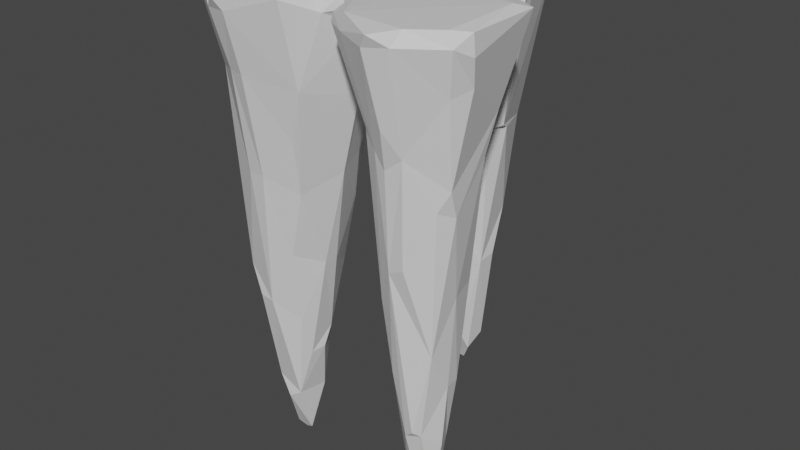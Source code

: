 # Source: stalactite1.blend  (saved by Blender 3.4.6; exported with 4.5.12 LTS)
import bpy
from mathutils import Matrix  # noqa: F401  (used for matrix-valued properties, if any)

bpy.ops.wm.read_factory_settings(use_empty=True)
scene = bpy.context.scene
scene.name = 'Scene'

# ---- collections
col_collection = bpy.data.collections.new('Collection'); scene.collection.children.link(col_collection)

# ---- materials (node trees are filled in below, after node groups)
mat_material = bpy.data.materials.new('Material')
mat_material.alpha_threshold = 0.0
mat_material.use_transparent_shadow = False
mat_material.line_color = (0.0, 0.0, 0.0, 1.0)

# ---- material node trees
mat_material.use_nodes = True; mat_material.node_tree.nodes.clear()
_N = mat_material.node_tree.nodes; _L = mat_material.node_tree.links
n0 = _N.new('ShaderNodeOutputMaterial'); n0.name = 'Material Output'; n0.location = (300, 300)
n1 = _N.new('ShaderNodeBsdfPrincipled'); n1.name = 'Principled BSDF'; n1.location = (10, 300)
n1.distribution = 'GGX'
n1.subsurface_method = 'BURLEY'
n1.inputs[2].default_value = 0.4
n1.inputs[3].default_value = 1.45
n1.inputs[27].default_value = (0.0, 0.0, 0.0, 1.0)
n1.inputs[28].default_value = 1.0
_L.new(n1.outputs[0], n0.inputs[0])
n0.is_active_output = True

# ---- world
world_world = bpy.data.worlds.new('World'); scene.world = world_world
world_world.use_nodes = True; world_world.node_tree.nodes.clear()
_N = world_world.node_tree.nodes; _L = world_world.node_tree.links
n0 = _N.new('ShaderNodeOutputWorld'); n0.name = 'World Output'; n0.location = (300, 300)
n1 = _N.new('ShaderNodeBackground'); n1.name = 'Background'; n1.location = (10, 300)
n1.inputs[0].default_value = (0.05088, 0.05088, 0.05088, 1.0)
_L.new(n1.outputs[0], n0.inputs[0])
n0.is_active_output = True
world_world.color = (0.05088, 0.05088, 0.05088)
world_world.use_sun_shadow = False
world_world.sun_shadow_jitter_overblur = 0.0

# ---- meshes
me_cube = bpy.data.meshes.new('Cube')
me_cube.from_pydata([(-0.4587, -0.2629, -1.918), (-0.434, -0.1884, -2.217), (-0.3868, -0.182, -2.234), (-0.4577, -0.1149, -1.99), (-0.3992, -0.2711, -2.014), (-0.3829, -0.09704, -2.005), (-0.5183, -0.1709, -1.812), (-0.3431, -0.1932, -2.212), (-0.3194, -0.1202, -1.984), (-0.3353, -0.2648, -1.972), (-0.3848, -0.3614, -1.453), (-0.4525, -0.3586, -1.444), (-0.5013, -0.2418, -1.821), (-0.5216, -0.1184, -1.69), (-0.604, -0.1793, -1.371), (-0.4531, -0.02994, -1.56), (-0.3963, -0.01566, -1.558), (-0.5416, -0.3025, -1.411), (-0.5277, -0.02371, -1.332), (-0.277, -0.2934, -1.537), (-0.2788, -0.2343, -1.74), (-0.2631, -0.1678, -1.731), (-0.258, -0.1264, -1.635), (-0.3235, -0.03144, -1.55), (-0.2564, -0.02822, -1.33), (-0.1851, -0.2228, -1.244), (-0.1832, -0.1582, -1.255), (-0.6902, -0.233, -0.07555), (-0.6955, -0.1118, -0.02118), (-0.6684, -0.2385, -0.01773), (-0.3497, -0.6161, -0.02696), (-0.51, -0.3486, -1.309), (-0.3933, -0.4328, -0.8063), (-0.6224, -0.2376, -0.9234), (-0.6392, -0.1451, -0.8158), (-0.566, -0.02054, -0.9165), (-0.4133, 0.07296, -0.8205), (-0.3552, 0.06721, -0.984), (-0.6368, -0.2404, -0.325), (-0.6449, -0.1483, -0.3843), (-0.5217, 0.06419, -0.3858), (-0.257, -0.3482, -1.189), (-0.1737, -0.3667, -0.8743), (-0.3194, -0.4326, -0.8081), (-0.1611, -0.411, -0.6254), (-0.1749, 0.03094, -0.735), (-0.09653, -0.1878, -0.8038), (-0.1877, -0.02286, -0.9998), (-0.1212, -0.06752, -0.7567), (-0.09629, 0.07787, -0.3929), (-0.6056, -0.4563, -0.02381), (-0.5798, -0.3463, -0.3132), (-0.5208, -0.4131, -0.3803), (-0.3772, -0.5115, -0.3443), (-0.3954, -0.5831, -0.08399), (-0.5533, -0.3961, -3.754e-05), (-0.4863, -0.5258, -0.02982), (-0.4181, -0.538, -0.004952), (-0.6869, -0.1743, -0.2129), (-0.5929, -0.02622, -0.3827), (-0.6123, 0.0915, -0.08045), (-0.6434, -0.07329, -0.004246), (-0.6689, -0.05085, -0.09188), (-0.6064, 0.07386, -0.01453), (-0.3641, 0.1777, 0.0005536), (-0.3046, -0.5258, -0.3468), (-0.3063, -0.5946, -0.08341), (-0.08764, -0.4403, -0.3962), (-0.01125, -0.3797, -0.08409), (-0.08346, -0.5319, -0.01586), (-0.05223, -0.4009, -0.003659), (-0.009606, -0.1862, -0.4567), (-0.0007212, -0.1206, -0.3309), (-0.0524, 0.01805, -0.008861), (-0.373, 0.1574, -0.3899), (-0.3474, 0.1454, -0.5403), (-0.3061, 0.07507, -0.8111), (-0.04023, 0.282, -0.7586), (-0.09536, 0.3426, -0.5469), (-0.06255, 0.4272, -0.998), (-0.09736, 0.4743, -0.8009), (-0.1222, 0.5217, -0.4094), (-0.4369, 0.235, -0.02742), (-0.3744, 0.2323, -0.1282), (-0.4942, 0.1739, -0.01475), (-0.2839, 0.1906, -0.2233), (-0.1446, 0.1291, -0.2757), (-0.09874, 0.2183, -0.3343), (-0.1329, 0.1794, -0.2339), (-0.07583, 0.119, -0.1611), (-0.03787, 0.1451, -0.1654), (-0.2734, 0.2163, -0.07978), (-0.3117, 0.2305, -0.02216), (-0.1277, 0.1321, -0.01601), (-0.1315, 0.1746, -0.1601), (-0.133, 0.1791, -0.0729), (-0.05881, 0.118, -0.0729), (-0.09119, 0.1494, -0.07977), (-0.1328, 0.1791, -0.01915), (-0.06094, 0.1158, -0.01915), (-0.05449, 0.1871, -0.0007729), (-0.1381, 0.2133, -0.07378), (-0.1417, 0.4073, -0.01385), (-0.167, 0.4286, -0.1659), (-0.1301, 0.5876, -0.07323), (-0.01546, 0.6903, -0.07139), (-0.1761, 0.5093, -0.1504), (-0.1921, 0.4698, -0.02166), (-0.1103, 0.5687, -0.006052), (-0.04447, 0.6426, -0.01875), (0.3211, -0.1915, -2.139), (0.3004, -0.2583, -2.055), (0.4256, -0.2667, -2.063), (0.3623, -0.3479, -1.825), (0.4279, -0.3264, -1.812), (0.3999, -0.1908, -2.246), (0.3605, -0.2639, -2.124), (0.3651, -0.1796, -2.173), (0.3652, -0.1086, -1.562), (0.4653, -0.2338, -1.897), (0.436, -0.1637, -1.896), (0.3057, -0.3629, -1.52), (0.2702, -0.1559, -1.599), (0.2366, -0.1972, -1.58), (0.3128, -0.1083, -1.472), (0.2048, -0.08351, -0.5926), (0.2044, -0.2323, -1.098), (0.211, -0.1433, -0.9823), (0.3463, -0.4321, -1.017), (0.4051, -0.3587, -1.786), (0.4882, -0.3401, -1.394), (0.5337, -0.3818, -0.7257), (0.4896, -0.2317, -1.585), (0.4841, -0.1649, -1.582), (0.4377, -0.1113, -1.493), (0.4913, -0.1074, -1.134), (0.5216, -0.2327, -1.15), (0.3712, -0.6015, -0.07861), (0.403, -0.615, -0.02524), (0.2406, -0.35, -1.209), (0.1665, -0.317, -0.4893), (0.2058, -0.3922, -0.4692), (0.2726, -0.05062, -0.6789), (0.1517, -0.1599, -0.581), (0.4173, -0.4342, -0.9831), (0.5712, -0.3116, -0.7582), (0.3669, -0.4765, -0.5694), (0.4427, -0.4693, -0.5113), (0.5793, -0.3556, -0.6372), (0.3415, -0.02968, -0.6765), (0.3629, -0.02188, -0.5239), (0.5705, -0.1434, -0.5627), (0.5848, -0.09074, -0.3952), (0.5295, -0.08236, -0.5123), (0.08132, -0.1625, -0.2278), (0.1243, -0.4638, -0.03246), (0.04937, -0.3041, -0.07289), (0.1108, -0.4601, -0.07359), (0.03547, -0.3283, -0.01889), (0.09665, -0.3285, -0.01377), (0.2113, -0.5259, -0.07069), (0.2193, -0.5115, -0.006431), (0.1516, -0.1162, -0.5226), (0.04037, -0.2208, -0.1516), (0.03064, -0.1149, -0.2395), (0.1102, -0.07048, -0.2363), (0.2979, -0.01498, -0.5157), (0.2269, 0.03829, -0.1723), (0.2732, 0.03909, -0.254), (0.05722, -0.2513, -0.08876), (0.05509, -0.1651, -0.1666), (0.03117, -0.193, -0.01058), (0.02145, -0.05254, -0.02612), (-0.01502, -0.008531, -0.09399), (0.09823, -0.03898, -0.02945), (0.1954, 0.0298, -0.002186), (0.391, -0.527, -0.393), (0.3162, -0.4714, -0.5033), (0.4679, -0.5665, -0.07129), (0.6058, -0.4123, -0.2617), (0.4913, -0.5259, -0.01021), (0.6151, -0.0745, -8.814e-05), (0.6382, -0.4445, -0.07208), (0.6148, -0.4409, -0.009279), (0.3561, 0.05875, -0.2216), (0.5055, 0.05619, -0.06142), (0.6121, 0.01187, -0.09534), (0.4947, 0.06008, -0.01355), (0.6609, -0.01258, -0.02011), (0.6491, -0.3344, -0.2337), (0.6753, -0.3719, -0.1096), (0.6731, -0.3792, -0.01982), (0.06749, 0.3892, -1.909), (0.1117, 0.3955, -1.917), (0.03878, 0.3213, -1.71), (0.1384, 0.3181, -1.738), (0.1541, 0.3664, -1.837), (0.1122, 0.2366, -1.001), (0.02636, 0.28, -1.26), (0.2293, 0.3388, -1.335), (0.1974, 0.2884, -1.237), (0.2393, 0.4139, -1.317), (0.0492, 0.4779, -1.721), (0.1207, 0.4281, -1.843), (-0.0119, 0.4727, -1.388), (0.1743, 0.4382, -1.774), (0.1527, 0.4857, -1.72), (0.02679, 0.5094, -1.412), (0.1149, 0.558, -1.237), (-0.011, 0.3201, -1.267), (0.06408, 0.5634, -1.224), (0.1957, 0.5191, -1.128), (0.1594, 0.2295, -0.9638), (0.1094, 0.2131, -0.6915), (0.3187, 0.3622, -0.6725), (-0.01859, 0.24, -0.6462), (0.2066, 0.2157, -0.6396), (0.2827, 0.1856, -0.2459), (0.2865, 0.2808, -0.6676), (0.3315, 0.3195, -0.6495), (0.1115, 0.6245, -0.6709), (0.242, 0.4754, -1.103), (0.2435, 0.552, -0.6867), (0.02706, 0.6093, -0.6758), (0.07222, 0.6485, -0.6302), (0.1844, 0.1382, -0.2995), (0.2735, 0.1036, -0.2166), (0.05665, 0.1226, -0.01967), (0.2104, 0.1001, -0.1456), (0.2683, 0.104, -0.1607), (0.2782, 0.1155, -0.02228), (0.2869, 0.1578, -0.0118), (0.205, 0.09198, -0.02145), (0.3274, 0.5748, -0.006115), (0.02302, 0.6959, -0.1765), (0.07799, 0.7285, -0.1307), (0.3405, 0.5951, -0.07335), (0.2533, 0.6357, -0.2373), (0.06956, 0.743, -0.025), (0.0684, 0.7186, -0.0119), (0.2868, 0.6532, -0.03551), (0.3978, 0.3046, -0.1698), (0.4193, 0.2983, -0.1188), (0.4114, 0.2988, -0.02025), (0.4078, 0.3893, -0.01732)], [], [(3, 2, 1), (0, 6, 3), (4, 0, 1), (21, 9, 8), (8, 2, 5), (7, 4, 2), (10, 11, 0), (12, 11, 17), (12, 14, 13), (5, 3, 15), (13, 3, 6), (14, 18, 13), (16, 15, 18), (41, 10, 19), (21, 20, 9), (23, 21, 8), (23, 22, 21), (47, 26, 24), (19, 10, 9), (23, 5, 16), (25, 19, 20), (12, 6, 0), (27, 28, 58), (11, 10, 31), (10, 32, 31), (35, 36, 18), (33, 34, 14), (38, 34, 33), (42, 43, 41), (25, 42, 41), (67, 44, 42), (47, 23, 37), (48, 46, 47), (26, 46, 25), (47, 46, 26), (10, 43, 32), (32, 43, 53), (46, 67, 42), (32, 52, 31), (45, 48, 47), (52, 53, 50), (50, 27, 51), (61, 50, 55), (53, 54, 56), (57, 55, 56), (55, 50, 56), (58, 62, 60), (64, 61, 55), (67, 66, 65), (69, 57, 30), (55, 57, 69), (73, 55, 70), (53, 66, 54), (58, 60, 59), (51, 27, 38), (30, 57, 54), (52, 51, 33), (32, 53, 52), (59, 40, 35), (59, 35, 34), (49, 72, 48), (72, 46, 48), (74, 75, 35), (75, 36, 35), (49, 76, 75), (215, 78, 77), (76, 36, 75), (82, 74, 40), (64, 84, 63), (64, 82, 84), (84, 82, 60), (86, 49, 75), (89, 49, 86), (87, 90, 88), (97, 93, 96), (108, 102, 100), (95, 85, 91), (98, 64, 93), (83, 91, 85), (95, 101, 94), (100, 102, 98), (98, 93, 95), (99, 97, 96), (97, 98, 95), (95, 102, 101), (98, 91, 92), (103, 81, 80), (103, 106, 81), (106, 104, 81), (104, 105, 81), (104, 106, 107), (104, 109, 105), (83, 85, 74), (82, 92, 83), (87, 103, 78), (87, 107, 103), (102, 107, 101), (82, 40, 60), (88, 89, 86), (88, 90, 94), (88, 101, 87), (81, 105, 223), (116, 114, 113), (118, 120, 117), (115, 119, 112), (110, 117, 116), (110, 116, 111), (123, 110, 111), (125, 123, 127), (129, 128, 113), (130, 129, 114), (133, 136, 132), (135, 133, 134), (111, 113, 121), (122, 118, 110), (139, 123, 121), (139, 126, 123), (136, 130, 132), (130, 114, 132), (124, 118, 122), (141, 140, 139), (139, 177, 141), (166, 149, 142), (131, 147, 144), (147, 146, 128), (148, 131, 145), (134, 118, 149), (151, 136, 135), (150, 135, 134), (153, 151, 135), (128, 146, 177), (140, 126, 139), (136, 145, 130), (152, 148, 145), (139, 128, 177), (177, 157, 141), (157, 160, 155), (156, 158, 68), (157, 159, 156), (154, 162, 140), (162, 167, 166), (163, 170, 154), (174, 162, 165), (179, 147, 148), (180, 161, 138), (181, 161, 180), (182, 180, 178), (185, 150, 184), (186, 152, 153), (185, 186, 150), (150, 186, 153), (187, 175, 181), (188, 187, 181), (188, 185, 187), (160, 138, 161), (150, 166, 168), (190, 189, 152), (169, 68, 163), (159, 171, 158), (161, 171, 159), (157, 154, 140), (170, 163, 164), (172, 165, 164), (178, 137, 176), (186, 188, 152), (177, 137, 160), (182, 191, 183), (188, 181, 191), (189, 182, 179), (137, 178, 138), (180, 138, 178), (162, 125, 143), (192, 195, 194), (198, 209, 194), (194, 197, 198), (206, 205, 203), (210, 208, 207), (211, 205, 206), (211, 221, 201), (194, 202, 192), (194, 204, 202), (209, 204, 194), (201, 199, 205), (204, 207, 202), (208, 202, 207), (203, 192, 202), (199, 212, 200), (199, 216, 212), (212, 213, 197), (222, 221, 211), (224, 220, 223), (198, 213, 215), (214, 218, 199), (220, 210, 223), (228, 227, 90), (231, 230, 229), (230, 231, 232), (231, 227, 232), (233, 100, 231), (105, 234, 224), (235, 237, 224), (237, 236, 222), (238, 237, 235), (239, 108, 100), (244, 242, 241), (242, 217, 241), (230, 184, 229), (244, 231, 243), (236, 219, 222), (231, 226, 217), (226, 228, 225), (225, 228, 90), (244, 241, 219), (229, 184, 226), (240, 236, 237), (105, 235, 234), (213, 90, 215), (217, 225, 216), (237, 222, 220), (172, 173, 73), (172, 70, 171), (173, 164, 72), (198, 77, 209), (210, 204, 80), (90, 87, 215), (89, 227, 96), (227, 100, 99), (96, 227, 99), (76, 45, 37), (60, 40, 59), (62, 63, 60), (99, 64, 73), (99, 173, 96), (40, 74, 35), (175, 228, 167), (167, 226, 168), (17, 33, 14), (36, 16, 18), (23, 16, 37), (125, 142, 124), (131, 144, 130), (121, 128, 139), (118, 124, 142), (3, 5, 2), (1, 0, 3), (8, 9, 7), (4, 7, 9), (1, 2, 4), (2, 8, 7), (12, 0, 11), (0, 9, 10), (17, 11, 31), (13, 15, 3), (6, 12, 13), (16, 5, 15), (22, 20, 21), (22, 23, 24), (22, 26, 25), (24, 26, 22), (23, 8, 5), (9, 20, 19), (25, 41, 19), (18, 15, 13), (22, 25, 20), (17, 14, 12), (0, 4, 9), (27, 29, 28), (34, 35, 14), (35, 18, 14), (38, 39, 34), (42, 44, 43), (47, 24, 23), (37, 45, 47), (45, 49, 48), (10, 41, 43), (31, 33, 17), (46, 42, 25), (31, 52, 33), (52, 50, 51), (61, 29, 50), (50, 53, 56), (50, 29, 27), (56, 54, 57), (38, 58, 39), (39, 58, 59), (64, 63, 61), (61, 63, 62), (44, 67, 65), (70, 55, 69), (68, 69, 67), (66, 69, 30), (68, 70, 69), (49, 173, 72), (73, 64, 55), (43, 65, 53), (53, 65, 66), (67, 69, 66), (61, 28, 29), (61, 62, 28), (28, 62, 58), (58, 38, 27), (54, 66, 30), (33, 51, 38), (39, 59, 34), (43, 44, 65), (72, 71, 46), (46, 71, 67), (209, 77, 79), (79, 80, 204), (81, 223, 80), (36, 76, 37), (77, 78, 79), (78, 80, 79), (83, 74, 82), (60, 63, 84), (75, 85, 86), (86, 85, 88), (89, 94, 90), (97, 95, 93), (95, 94, 85), (98, 92, 64), (83, 92, 91), (99, 100, 97), (99, 96, 93), (97, 100, 98), (95, 98, 102), (98, 95, 91), (106, 103, 107), (102, 108, 107), (108, 109, 104), (107, 108, 104), (74, 85, 75), (92, 82, 64), (78, 103, 80), (87, 101, 107), (88, 94, 89), (88, 94, 101), (85, 94, 88), (215, 87, 78), (116, 112, 114), (115, 120, 119), (117, 120, 115), (116, 113, 111), (118, 117, 110), (119, 114, 112), (115, 116, 117), (115, 112, 116), (123, 122, 110), (125, 124, 123), (126, 127, 123), (129, 113, 114), (129, 130, 128), (120, 132, 119), (120, 133, 132), (118, 133, 120), (133, 135, 136), (121, 113, 128), (111, 121, 123), (119, 132, 114), (124, 122, 123), (134, 133, 118), (166, 142, 125), (127, 143, 125), (130, 145, 131), (131, 148, 147), (150, 134, 149), (151, 145, 136), (145, 151, 152), (153, 135, 150), (149, 118, 142), (126, 143, 127), (128, 144, 147), (140, 143, 126), (140, 141, 157), (157, 156, 154), (157, 177, 160), (156, 159, 158), (155, 159, 157), (160, 161, 155), (161, 159, 155), (72, 164, 163), (167, 168, 166), (162, 154, 165), (164, 165, 154), (72, 163, 71), (163, 154, 169), (174, 165, 172), (175, 167, 174), (174, 167, 162), (174, 172, 171), (175, 174, 171), (146, 147, 176), (189, 179, 148), (147, 178, 176), (179, 178, 147), (181, 175, 161), (182, 183, 180), (183, 181, 180), (151, 153, 152), (188, 186, 185), (177, 146, 176), (160, 137, 138), (168, 184, 150), (152, 189, 148), (169, 156, 68), (154, 156, 169), (161, 175, 171), (164, 154, 170), (182, 178, 179), (188, 190, 152), (177, 176, 137), (190, 188, 191), (182, 190, 191), (189, 190, 182), (191, 181, 183), (143, 140, 162), (162, 166, 125), (166, 150, 149), (192, 196, 195), (194, 195, 197), (199, 200, 195), (195, 200, 197), (206, 203, 202), (211, 201, 205), (211, 206, 208), (203, 205, 196), (196, 199, 195), (208, 206, 202), (205, 199, 196), (192, 193, 196), (203, 193, 192), (203, 196, 193), (198, 197, 213), (197, 200, 212), (218, 219, 216), (213, 212, 216), (216, 219, 217), (220, 208, 210), (208, 222, 211), (222, 219, 214), (218, 214, 219), (221, 214, 199), (199, 218, 216), (222, 214, 221), (220, 222, 208), (213, 225, 90), (225, 217, 226), (228, 232, 227), (231, 100, 227), (234, 235, 224), (240, 239, 233), (238, 240, 237), (239, 240, 238), (233, 239, 100), (242, 244, 243), (236, 233, 244), (217, 219, 241), (230, 185, 184), (231, 217, 242), (244, 233, 231), (230, 187, 185), (231, 242, 243), (233, 236, 240), (231, 229, 226), (226, 229, 228), (236, 244, 219), (105, 238, 235), (105, 239, 238), (213, 216, 225), (223, 105, 224), (224, 237, 220), (68, 158, 70), (71, 163, 67), (172, 73, 70), (173, 172, 164), (67, 163, 68), (158, 171, 70), (204, 210, 207), (223, 210, 80), (198, 215, 77), (89, 90, 227), (109, 239, 105), (239, 109, 108), (45, 76, 49), (49, 89, 173), (89, 96, 173), (99, 93, 64), (99, 73, 173), (175, 232, 228), (228, 229, 167), (175, 230, 232), (167, 229, 226), (168, 226, 184), (187, 230, 175), (36, 37, 16), (209, 79, 204), (128, 130, 144), (201, 221, 199)])
_uv = me_cube.uv_layers.new(name='UVMap')
_uv.uv.foreach_set('vector', [0.681, 0.05867, 0.6612, 0.002957, 0.6704, 0.006132, 0.1223, 0.3945, 0.111, 0.4195, 0.09467, 0.3787, 0.8156, 0.05492, 0.8011, 0.0755, 0.8041, 0.006694, 0.5262, 0.3972, 0.5603, 0.4472, 0.5307, 0.4552, 0.6518, 0.0611, 0.6612, 0.002957, 0.667, 0.05635, 0.8218, 0.008613, 0.8156, 0.05492, 0.8127, 0.002957, 0.8158, 0.1824, 0.8024, 0.1838, 0.8011, 0.0755, 0.7883, 0.096, 0.8024, 0.1838, 0.7782, 0.1888, 0.1225, 0.417, 0.1191, 0.5195, 0.1004, 0.4469, 0.667, 0.05635, 0.681, 0.05867, 0.6863, 0.1568, 0.1004, 0.4469, 0.09467, 0.3787, 0.111, 0.4195, 0.1191, 0.5195, 0.0801, 0.5273, 0.1004, 0.4469, 0.6757, 0.1581, 0.6863, 0.1568, 0.7017, 0.207, 0.5438, 0.2703, 0.5681, 0.329, 0.5461, 0.3494, 0.5262, 0.3972, 0.5411, 0.3968, 0.5603, 0.4472, 0.6592, 0.1601, 0.6355, 0.1164, 0.6518, 0.0611, 0.6592, 0.1601, 0.6377, 0.1391, 0.6355, 0.1164, 0.6304, 0.2839, 0.6186, 0.2234, 0.645, 0.2096, 0.5461, 0.3494, 0.5681, 0.329, 0.5603, 0.4472, 0.6592, 0.1601, 0.667, 0.05635, 0.6757, 0.1581, 0.5134, 0.2869, 0.5461, 0.3494, 0.5411, 0.3968, 0.1225, 0.417, 0.111, 0.4195, 0.1223, 0.3945, 0.1285, 0.8108, 0.1057, 0.8232, 0.1181, 0.7801, 0.8024, 0.1838, 0.8158, 0.1824, 0.7872, 0.2132, 0.8158, 0.1824, 0.8075, 0.3281, 0.7872, 0.2132, 0.08053, 0.6208, 0.04374, 0.6396, 0.0801, 0.5273, 0.1285, 0.6199, 0.1121, 0.6445, 0.1191, 0.5195, 0.1257, 0.754, 0.1121, 0.6445, 0.1285, 0.6199, 0.5288, 0.1996, 0.555, 0.1834, 0.5438, 0.2703, 0.5134, 0.2869, 0.5288, 0.1996, 0.5438, 0.2703, 0.4322, 0.6227, 0.4268, 0.5694, 0.4322, 0.5128, 0.6304, 0.2839, 0.6592, 0.1601, 0.6728, 0.2884, 0.4611, 0.1849, 0.4835, 0.1905, 0.4669, 0.2408, 0.5009, 0.2918, 0.4835, 0.1905, 0.5134, 0.2869, 0.4669, 0.2408, 0.4835, 0.1905, 0.5009, 0.2918, 0.8158, 0.1824, 0.8216, 0.3281, 0.8075, 0.3281, 0.8075, 0.3281, 0.8216, 0.3281, 0.809, 0.4333, 0.4835, 0.1905, 0.5192, 0.09055, 0.5288, 0.1996, 0.8075, 0.3281, 0.771, 0.4211, 0.7872, 0.2132, 0.6317, 0.3444, 0.6122, 0.3372, 0.6304, 0.2839, 0.771, 0.4211, 0.809, 0.4333, 0.7516, 0.5011, 0.7516, 0.5011, 0.7107, 0.4813, 0.7504, 0.4333, 0.264, 0.2649, 0.1987, 0.3213, 0.1993, 0.3034, 0.809, 0.4333, 0.8078, 0.4934, 0.7826, 0.5029, 0.1555, 0.3055, 0.1993, 0.3034, 0.1686, 0.3141, 0.1993, 0.3034, 0.1987, 0.3213, 0.1686, 0.3141, 0.1181, 0.7801, 0.09154, 0.807, 0.05767, 0.8088, 0.2574, 0.1809, 0.264, 0.2649, 0.1993, 0.3034, 0.5192, 0.09055, 0.5625, 0.01693, 0.5572, 0.07777, 0.1022, 0.2527, 0.1555, 0.3055, 0.1325, 0.3076, 0.1993, 0.3034, 0.1555, 0.3055, 0.1022, 0.2527, 0.1822, 0.1586, 0.1993, 0.3034, 0.1173, 0.2266, 0.809, 0.4333, 0.8261, 0.4944, 0.8078, 0.4934, 0.1181, 0.7801, 0.05767, 0.8088, 0.08027, 0.7406, 0.7504, 0.4333, 0.7107, 0.4813, 0.7275, 0.4266, 0.819, 0.5075, 0.7964, 0.5092, 0.8078, 0.4934, 0.771, 0.4211, 0.7504, 0.4333, 0.7439, 0.294, 0.8075, 0.3281, 0.809, 0.4333, 0.771, 0.4211, 0.08027, 0.7406, 0.05464, 0.7388, 0.08053, 0.6208, 0.08027, 0.7406, 0.08053, 0.6208, 0.1121, 0.6445, 0.6185, 0.4225, 0.5817, 0.4315, 0.6122, 0.3372, 0.4454, 0.08802, 0.4835, 0.1905, 0.4611, 0.1849, 0.01923, 0.7353, 0.01973, 0.7012, 0.08053, 0.6208, 0.01973, 0.7012, 0.04374, 0.6396, 0.08053, 0.6208, 0.6185, 0.4225, 0.6629, 0.3275, 0.6768, 0.3894, 0.5149, 0.6482, 0.5406, 0.6259, 0.5254, 0.6734, 0.6629, 0.3275, 0.685, 0.3244, 0.6768, 0.3894, 0.009045, 0.8176, 0.01923, 0.7353, 0.05464, 0.7388, 0.2574, 0.1809, 0.2781, 0.2017, 0.2808, 0.2353, 0.2574, 0.1809, 0.2783, 0.1829, 0.2781, 0.2017, 0.02737, 0.8214, 0.009045, 0.8176, 0.05767, 0.8088, 0.6326, 0.4496, 0.6185, 0.4225, 0.6768, 0.3894, 0.6172, 0.4754, 0.6185, 0.4225, 0.6326, 0.4496, 0.5236, 0.5765, 0.5013, 0.5393, 0.5242, 0.5527, 0.2656, 0.7047, 0.2787, 0.6983, 0.2669, 0.7141, 0.2768, 0.07811, 0.257, 0.1092, 0.2087, 0.1314, 0.634, 0.4962, 0.6667, 0.4617, 0.6663, 0.4945, 0.2203, 0.1449, 0.2574, 0.1809, 0.2122, 0.1517, 0.6888, 0.4832, 0.6663, 0.4945, 0.6667, 0.4617, 0.1398, 0.8504, 0.1449, 0.8477, 0.1479, 0.8683, 0.2087, 0.1314, 0.257, 0.1092, 0.2203, 0.1449, 0.3929, 0.759, 0.3995, 0.753, 0.3995, 0.7689, 0.3929, 0.6878, 0.3942, 0.6709, 0.4007, 0.6786, 0.6849, 0.7242, 0.698, 0.7123, 0.6965, 0.7242, 0.1398, 0.8504, 0.1708, 0.8179, 0.1449, 0.8477, 0.6338, 0.5082, 0.6663, 0.4945, 0.6753, 0.5073, 0.7077, 0.5596, 0.7377, 0.6104, 0.7435, 0.6988, 0.7077, 0.5596, 0.7212, 0.5535, 0.7377, 0.6104, 0.7212, 0.5535, 0.7391, 0.5336, 0.7377, 0.6104, 0.7391, 0.5336, 0.772, 0.5295, 0.7377, 0.6104, 0.7391, 0.5336, 0.7212, 0.5535, 0.708, 0.5263, 0.7391, 0.5336, 0.7581, 0.5195, 0.772, 0.5295, 0.6888, 0.4832, 0.6667, 0.4617, 0.6828, 0.4229, 0.7017, 0.5051, 0.6753, 0.5073, 0.6888, 0.4832, 0.3929, 0.5559, 0.4208, 0.5128, 0.4208, 0.6002, 0.2771, 0.4485, 0.2771, 0.5294, 0.2662, 0.4982, 0.257, 0.1092, 0.2749, 0.1069, 0.2269, 0.1403, 0.009045, 0.8176, 0.05464, 0.7388, 0.05767, 0.8088, 0.6845, 0.6639, 0.6939, 0.6472, 0.6939, 0.6748, 0.5242, 0.5527, 0.5013, 0.5393, 0.5225, 0.5363, 0.1558, 0.8827, 0.1449, 0.8477, 0.1762, 0.8978, 0.7377, 0.6104, 0.772, 0.5295, 0.78, 0.6662, 0.4104, 0.02763, 0.396, 0.09804, 0.3856, 0.09264, 0.8856, 0.844, 0.9085, 0.918, 0.8982, 0.9813, 0.4322, 0.002957, 0.4205, 0.08178, 0.4146, 0.04316, 0.6845, 0.7335, 0.6946, 0.7301, 0.6946, 0.7485, 0.9038, 0.002957, 0.9197, 0.008317, 0.9068, 0.02376, 0.2383, 0.4627, 0.2444, 0.3362, 0.2568, 0.3567, 0.1905, 0.6806, 0.2383, 0.4627, 0.2129, 0.5951, 0.9354, 0.08597, 0.9237, 0.2594, 0.9264, 0.07717, 0.3878, 0.1923, 0.3866, 0.1026, 0.396, 0.09804, 0.4274, 0.1531, 0.4057, 0.2491, 0.4147, 0.1517, 0.9071, 0.7463, 0.9152, 0.8472, 0.9001, 0.8272, 0.9068, 0.02376, 0.9264, 0.07717, 0.9138, 0.1456, 0.2271, 0.4569, 0.2059, 0.4614, 0.2444, 0.3362, 0.8962, 0.2147, 0.8818, 0.1277, 0.9138, 0.1456, 0.8962, 0.2147, 0.874, 0.2363, 0.8818, 0.1277, 0.4057, 0.2491, 0.3878, 0.1923, 0.4147, 0.1517, 0.3878, 0.1923, 0.396, 0.09804, 0.4147, 0.1517, 0.2093, 0.4829, 0.2059, 0.4614, 0.2271, 0.4569, 0.8857, 0.3807, 0.8696, 0.3742, 0.8962, 0.2147, 0.8962, 0.2147, 0.9165, 0.375, 0.8857, 0.3807, 0.8525, 0.6108, 0.8645, 0.6459, 0.8521, 0.6484, 0.3655, 0.3413, 0.3331, 0.3845, 0.3506, 0.2797, 0.9404, 0.3726, 0.9275, 0.3602, 0.9237, 0.2594, 0.3728, 0.3628, 0.3655, 0.3413, 0.3841, 0.3364, 0.9001, 0.8272, 0.8856, 0.844, 0.8645, 0.6459, 0.4122, 0.3819, 0.4057, 0.2491, 0.4272, 0.2532, 0.8667, 0.6114, 0.9071, 0.7463, 0.9001, 0.8272, 0.9062, 0.6067, 0.9205, 0.6185, 0.9071, 0.7463, 0.9237, 0.2594, 0.9275, 0.3602, 0.9165, 0.375, 0.2359, 0.7087, 0.234, 0.5713, 0.2554, 0.5474, 0.4057, 0.2491, 0.3841, 0.3364, 0.3878, 0.1923, 0.4194, 0.4202, 0.3728, 0.3628, 0.3841, 0.3364, 0.8962, 0.2147, 0.9237, 0.2594, 0.9165, 0.375, 0.9165, 0.375, 0.871, 0.4711, 0.8857, 0.3807, 0.871, 0.4711, 0.8978, 0.4732, 0.8735, 0.4803, 0.468, 0.02354, 0.4725, 0.01077, 0.4895, 0.02348, 0.871, 0.4711, 0.852, 0.4806, 0.8408, 0.4669, 0.2087, 0.7666, 0.2007, 0.6983, 0.2359, 0.7087, 0.2007, 0.6983, 0.1521, 0.7711, 0.1643, 0.6937, 0.2725, 0.7703, 0.2656, 0.7596, 0.2725, 0.7469, 0.2627, 0.4389, 0.2771, 0.3272, 0.2709, 0.3926, 0.3538, 0.4461, 0.3331, 0.3845, 0.3728, 0.3628, 0.009838, 0.1627, 0.05617, 0.2025, 0.0105, 0.1909, 0.05955, 0.07022, 0.05617, 0.2025, 0.009838, 0.1627, 0.3454, 0.4887, 0.3128, 0.4963, 0.3041, 0.4814, 0.8845, 0.5038, 0.8667, 0.6114, 0.8551, 0.5425, 0.9108, 0.5101, 0.9171, 0.5797, 0.9062, 0.6067, 0.8845, 0.5038, 0.9108, 0.5101, 0.8667, 0.6114, 0.8667, 0.6114, 0.9108, 0.5101, 0.9062, 0.6067, 0.1, 0.06705, 0.1438, 0.1183, 0.05955, 0.07022, 0.06186, 0.05312, 0.1, 0.06705, 0.05955, 0.07022, 0.9222, 0.493, 0.8845, 0.5038, 0.8815, 0.4933, 0.8978, 0.4732, 0.9443, 0.4851, 0.8969, 0.487, 0.8667, 0.6114, 0.8525, 0.6108, 0.84, 0.5519, 0.3646, 0.4827, 0.3729, 0.4548, 0.4194, 0.4202, 0.4573, 0.02906, 0.4895, 0.02348, 0.4551, 0.04423, 0.1045, 0.1918, 0.136, 0.1799, 0.1145, 0.2012, 0.05617, 0.2025, 0.136, 0.1799, 0.1045, 0.1918, 0.2568, 0.805, 0.2087, 0.7666, 0.2359, 0.7087, 0.4431, 0.04962, 0.4551, 0.04423, 0.4381, 0.06784, 0.4104, 0.6557, 0.3929, 0.61, 0.4104, 0.6061, 0.3041, 0.4814, 0.2877, 0.476, 0.3132, 0.4081, 0.9108, 0.5101, 0.9222, 0.493, 0.9171, 0.5797, 0.9165, 0.375, 0.9373, 0.473, 0.8978, 0.4732, 0.3454, 0.4887, 0.3604, 0.5024, 0.342, 0.5019, 0.06186, 0.05312, 0.05955, 0.07022, 0.003136, 0.1108, 0.3729, 0.4548, 0.3454, 0.4887, 0.3538, 0.4461, 0.2877, 0.476, 0.3041, 0.4814, 0.2867, 0.4888, 0.3128, 0.4963, 0.2867, 0.4888, 0.3041, 0.4814, 0.2007, 0.6983, 0.1905, 0.6806, 0.2108, 0.6861, 0.5318, 0.9336, 0.5078, 0.8962, 0.5266, 0.8876, 0.5186, 0.7866, 0.5306, 0.7879, 0.5266, 0.8876, 0.5266, 0.8876, 0.494, 0.7303, 0.5186, 0.7866, 0.3544, 0.5596, 0.3461, 0.5463, 0.3566, 0.5305, 0.3775, 0.6715, 0.3665, 0.6689, 0.3814, 0.6279, 0.346, 0.6926, 0.3461, 0.5463, 0.3544, 0.5596, 0.346, 0.6926, 0.3326, 0.6972, 0.3288, 0.6479, 0.7584, 0.9053, 0.7892, 0.9024, 0.7804, 0.9469, 0.7584, 0.9053, 0.771, 0.8289, 0.7892, 0.9024, 0.739, 0.8072, 0.771, 0.8289, 0.7584, 0.9053, 0.6674, 0.6328, 0.6519, 0.6273, 0.6786, 0.5297, 0.771, 0.8289, 0.7832, 0.8327, 0.7892, 0.9024, 0.3665, 0.6689, 0.3752, 0.5583, 0.3814, 0.6279, 0.3566, 0.5305, 0.3646, 0.5142, 0.3752, 0.5583, 0.6519, 0.6273, 0.6128, 0.7056, 0.636, 0.6472, 0.6519, 0.6273, 0.6056, 0.7787, 0.6128, 0.7056, 0.4838, 0.7231, 0.488, 0.661, 0.494, 0.7303, 0.3372, 0.792, 0.3326, 0.6972, 0.346, 0.6926, 0.3807, 0.806, 0.3707, 0.7966, 0.3869, 0.7944, 0.5186, 0.7866, 0.488, 0.661, 0.5149, 0.6482, 0.6469, 0.7774, 0.6273, 0.7762, 0.6519, 0.6273, 0.3707, 0.7966, 0.3775, 0.6715, 0.3869, 0.7944, 0.4488, 0.5402, 0.479, 0.5088, 0.5013, 0.5393, 0.5845, 0.9196, 0.5755, 0.9164, 0.5761, 0.8853, 0.1438, 0.09157, 0.1489, 0.08334, 0.152, 0.1067, 0.1489, 0.08334, 0.1808, 0.1247, 0.152, 0.1067, 0.2068, 0.009341, 0.2087, 0.1314, 0.1489, 0.08334, 0.772, 0.5295, 0.7809, 0.5525, 0.7914, 0.6546, 0.3844, 0.9195, 0.3405, 0.8944, 0.3807, 0.806, 0.3405, 0.8944, 0.3183, 0.9304, 0.3372, 0.792, 0.3869, 0.9433, 0.3405, 0.8944, 0.3844, 0.9195, 0.2711, 0.02611, 0.2768, 0.07811, 0.2087, 0.1314, 0.6911, 0.6413, 0.6845, 0.6152, 0.6911, 0.6046, 0.6286, 0.9024, 0.5962, 0.868, 0.6292, 0.8905, 0.832, 0.4985, 0.8551, 0.5425, 0.8324, 0.5298, 0.1651, 0.02704, 0.1489, 0.08334, 0.1505, 0.04118, 0.6786, 0.914, 0.639, 0.7823, 0.6776, 0.7743, 0.5845, 0.9196, 0.5781, 0.8731, 0.5962, 0.868, 0.4381, 0.5576, 0.4488, 0.5402, 0.4601, 0.5745, 0.4601, 0.5745, 0.4488, 0.5402, 0.5013, 0.5393, 0.6427, 0.9258, 0.6292, 0.8905, 0.639, 0.7823, 0.8324, 0.5298, 0.8551, 0.5425, 0.8341, 0.5421, 0.3343, 0.9401, 0.3183, 0.9304, 0.3405, 0.8944, 0.772, 0.5295, 0.7922, 0.5411, 0.7809, 0.5525, 0.488, 0.661, 0.5013, 0.5393, 0.5149, 0.6482, 0.5962, 0.868, 0.5784, 0.8522, 0.6056, 0.7787, 0.3405, 0.8944, 0.3372, 0.792, 0.3707, 0.7966, 0.5822, 0.5014, 0.5936, 0.4873, 0.6034, 0.5066, 0.1595, 0.1586, 0.1173, 0.2266, 0.136, 0.1799, 0.5936, 0.4873, 0.5755, 0.4523, 0.5817, 0.4315, 0.5186, 0.7866, 0.5254, 0.6734, 0.5306, 0.7879, 0.7922, 0.7892, 0.771, 0.8289, 0.7435, 0.6988, 0.5013, 0.5393, 0.5236, 0.5765, 0.5149, 0.6482, 0.4106, 0.6616, 0.4106, 0.7001, 0.4007, 0.6786, 0.1808, 0.1247, 0.2087, 0.1314, 0.1988, 0.144, 0.4007, 0.6786, 0.4106, 0.7001, 0.3929, 0.6878, 0.6629, 0.3275, 0.6317, 0.3444, 0.6728, 0.2884, 0.05767, 0.8088, 0.05464, 0.7388, 0.08027, 0.7406, 0.09154, 0.807, 0.05975, 0.8234, 0.05767, 0.8088, 0.1988, 0.144, 0.2574, 0.1809, 0.1822, 0.1586, 0.4088, 0.7076, 0.3929, 0.7264, 0.3969, 0.706, 0.05464, 0.7388, 0.01923, 0.7353, 0.08053, 0.6208, 0.1522, 0.8099, 0.1415, 0.7764, 0.1521, 0.7711, 0.1521, 0.7711, 0.1356, 0.7587, 0.149, 0.7516, 0.7782, 0.1888, 0.7439, 0.294, 0.751, 0.1928, 0.685, 0.3244, 0.6757, 0.1581, 0.7017, 0.207, 0.6592, 0.1601, 0.6757, 0.1581, 0.6728, 0.2884, 0.1905, 0.6806, 0.1789, 0.6589, 0.2093, 0.4829, 0.3655, 0.3413, 0.3506, 0.2797, 0.3878, 0.1923, 0.9138, 0.1456, 0.9237, 0.2594, 0.8962, 0.2147, 0.8856, 0.844, 0.8738, 0.8251, 0.8521, 0.6484, 0.681, 0.05867, 0.667, 0.05635, 0.6612, 0.002957, 0.1077, 0.3272, 0.1223, 0.3945, 0.09467, 0.3787, 0.5307, 0.4552, 0.5603, 0.4472, 0.5546, 0.5029, 0.5696, 0.4565, 0.5546, 0.5029, 0.5603, 0.4472, 0.8041, 0.006694, 0.8127, 0.002957, 0.8156, 0.05492, 0.6612, 0.002957, 0.6518, 0.0611, 0.6511, 0.008071, 0.7883, 0.096, 0.8011, 0.0755, 0.8024, 0.1838, 0.8011, 0.0755, 0.8261, 0.06419, 0.8158, 0.1824, 0.7782, 0.1888, 0.8024, 0.1838, 0.7872, 0.2132, 0.1004, 0.4469, 0.07432, 0.4749, 0.09467, 0.3787, 0.2656, 0.6622, 0.2748, 0.6549, 0.2748, 0.6876, 0.6757, 0.1581, 0.667, 0.05635, 0.6863, 0.1568, 0.5145, 0.3774, 0.5411, 0.3968, 0.5262, 0.3972, 0.6377, 0.1391, 0.6592, 0.1601, 0.645, 0.2096, 0.5145, 0.3774, 0.5009, 0.2918, 0.5134, 0.2869, 0.645, 0.2096, 0.6186, 0.2234, 0.6377, 0.1391, 0.6592, 0.1601, 0.6518, 0.0611, 0.667, 0.05635, 0.5603, 0.4472, 0.5411, 0.3968, 0.5461, 0.3494, 0.5134, 0.2869, 0.5438, 0.2703, 0.5461, 0.3494, 0.0801, 0.5273, 0.07432, 0.4749, 0.1004, 0.4469, 0.5145, 0.3774, 0.5134, 0.2869, 0.5411, 0.3968, 0.7782, 0.1888, 0.751, 0.1928, 0.7883, 0.096, 0.8011, 0.0755, 0.8156, 0.05492, 0.8261, 0.06419, 0.1285, 0.8108, 0.1265, 0.8233, 0.1057, 0.8232, 0.1121, 0.6445, 0.08053, 0.6208, 0.1191, 0.5195, 0.08053, 0.6208, 0.0801, 0.5273, 0.1191, 0.5195, 0.1257, 0.754, 0.1097, 0.7411, 0.1121, 0.6445, 0.5288, 0.1996, 0.5284, 0.1428, 0.555, 0.1834, 0.6304, 0.2839, 0.645, 0.2096, 0.6592, 0.1601, 0.6728, 0.2884, 0.6317, 0.3444, 0.6304, 0.2839, 0.6317, 0.3444, 0.6185, 0.4225, 0.6122, 0.3372, 0.5681, 0.329, 0.5438, 0.2703, 0.555, 0.1834, 0.7872, 0.2132, 0.7439, 0.294, 0.7782, 0.1888, 0.4835, 0.1905, 0.5288, 0.1996, 0.5134, 0.2869, 0.7872, 0.2132, 0.771, 0.4211, 0.7439, 0.294, 0.771, 0.4211, 0.7516, 0.5011, 0.7504, 0.4333, 0.264, 0.2649, 0.2425, 0.2956, 0.1987, 0.3213, 0.7516, 0.5011, 0.809, 0.4333, 0.7826, 0.5029, 0.7516, 0.5011, 0.7141, 0.4945, 0.7107, 0.4813, 0.7826, 0.5029, 0.8078, 0.4934, 0.7964, 0.5092, 0.7275, 0.4266, 0.7077, 0.4489, 0.7166, 0.4102, 0.1097, 0.7411, 0.1181, 0.7801, 0.08027, 0.7406, 0.2574, 0.1809, 0.2808, 0.2353, 0.264, 0.2649, 0.09201, 0.8261, 0.05975, 0.8234, 0.09154, 0.807, 0.5284, 0.1428, 0.5192, 0.09055, 0.5572, 0.07777, 0.1173, 0.2266, 0.1993, 0.3034, 0.1022, 0.2527, 0.4895, 0.02348, 0.5247, 0.002957, 0.5192, 0.09055, 0.5625, 0.01693, 0.5247, 0.002957, 0.5696, 0.00391, 0.4895, 0.02348, 0.4954, 0.005161, 0.5247, 0.002957, 0.6185, 0.4225, 0.5936, 0.4873, 0.5817, 0.4315, 0.1822, 0.1586, 0.2574, 0.1809, 0.1993, 0.3034, 0.8216, 0.3281, 0.8245, 0.4337, 0.809, 0.4333, 0.809, 0.4333, 0.8245, 0.4337, 0.8261, 0.4944, 0.5192, 0.09055, 0.5247, 0.002957, 0.5625, 0.01693, 0.264, 0.2649, 0.2666, 0.2792, 0.2425, 0.2956, 0.09201, 0.8261, 0.09154, 0.807, 0.1057, 0.8232, 0.1057, 0.8232, 0.09154, 0.807, 0.1181, 0.7801, 0.7077, 0.4489, 0.7275, 0.4266, 0.7107, 0.4813, 0.8078, 0.4934, 0.8261, 0.4944, 0.819, 0.5075, 0.7439, 0.294, 0.7504, 0.4333, 0.7275, 0.4266, 0.1097, 0.7411, 0.08027, 0.7406, 0.1121, 0.6445, 0.555, 0.1834, 0.5284, 0.1428, 0.5572, 0.07777, 0.4454, 0.08802, 0.4631, 0.1133, 0.4835, 0.1905, 0.4835, 0.1905, 0.4631, 0.1133, 0.5192, 0.09055, 0.5306, 0.7879, 0.5254, 0.6734, 0.55, 0.7284, 0.7448, 0.744, 0.7435, 0.6988, 0.771, 0.8289, 0.7377, 0.6104, 0.78, 0.6662, 0.7435, 0.6988, 0.685, 0.3244, 0.6629, 0.3275, 0.6728, 0.2884, 0.5254, 0.6734, 0.5406, 0.6259, 0.55, 0.7284, 0.5406, 0.6259, 0.5599, 0.6845, 0.55, 0.7284, 0.002957, 0.7939, 0.01923, 0.7353, 0.009045, 0.8176, 0.05767, 0.8088, 0.05975, 0.8234, 0.02737, 0.8214, 0.6768, 0.3894, 0.6667, 0.4617, 0.6326, 0.4496, 0.2771, 0.6139, 0.2771, 0.649, 0.2656, 0.617, 0.4169, 0.7387, 0.425, 0.7231, 0.425, 0.7452, 0.2656, 0.7047, 0.2672, 0.6935, 0.2787, 0.6983, 0.634, 0.4962, 0.6335, 0.4767, 0.6667, 0.4617, 0.2203, 0.1449, 0.2573, 0.1642, 0.2574, 0.1809, 0.6888, 0.4832, 0.6753, 0.5073, 0.6663, 0.4945, 0.2656, 0.7318, 0.275, 0.72, 0.275, 0.741, 0.2787, 0.7135, 0.2669, 0.7141, 0.2787, 0.6983, 0.6849, 0.7242, 0.6845, 0.7078, 0.698, 0.7123, 0.1398, 0.8504, 0.1344, 0.8396, 0.1708, 0.8179, 0.6338, 0.5082, 0.634, 0.4962, 0.6663, 0.4945, 0.7212, 0.5535, 0.7077, 0.5596, 0.708, 0.5263, 0.257, 0.1092, 0.2768, 0.07811, 0.2749, 0.1069, 0.7359, 0.5193, 0.7581, 0.5195, 0.7391, 0.5336, 0.708, 0.5263, 0.7359, 0.5193, 0.7391, 0.5336, 0.6828, 0.4229, 0.6667, 0.4617, 0.6768, 0.3894, 0.2573, 0.1642, 0.2783, 0.1829, 0.2574, 0.1809, 0.5406, 0.6259, 0.5599, 0.5408, 0.5599, 0.6845, 0.1762, 0.8978, 0.1449, 0.8477, 0.1762, 0.8158, 0.6344, 0.4604, 0.6335, 0.4767, 0.6172, 0.4754, 0.1558, 0.8827, 0.1479, 0.8683, 0.1449, 0.8477, 0.6667, 0.4617, 0.6335, 0.4767, 0.6344, 0.4604, 0.5149, 0.6482, 0.5236, 0.5765, 0.5406, 0.6259, 0.2771, 0.608, 0.2684, 0.5924, 0.2771, 0.5353, 0.9071, 0.997, 0.9085, 0.918, 0.9206, 0.9192, 0.8982, 0.9813, 0.9085, 0.918, 0.9071, 0.997, 0.9197, 0.008317, 0.9264, 0.07717, 0.9068, 0.02376, 0.2059, 0.4614, 0.238, 0.3272, 0.2444, 0.3362, 0.4205, 0.08178, 0.396, 0.09804, 0.4146, 0.04316, 0.6923, 0.5657, 0.6923, 0.5986, 0.6845, 0.5808, 0.4322, 0.002957, 0.4146, 0.04316, 0.4104, 0.02763, 0.2383, 0.4627, 0.2271, 0.4569, 0.2444, 0.3362, 0.1905, 0.6806, 0.2093, 0.4829, 0.2383, 0.4627, 0.234, 0.5713, 0.2129, 0.5951, 0.2383, 0.4627, 0.3866, 0.1026, 0.3856, 0.09264, 0.396, 0.09804, 0.3866, 0.1026, 0.3878, 0.1923, 0.3449, 0.2698, 0.9085, 0.918, 0.9222, 0.8493, 0.9206, 0.9192, 0.4316, 0.08193, 0.4274, 0.1531, 0.4147, 0.1517, 0.8856, 0.844, 0.9152, 0.8472, 0.9085, 0.918, 0.4274, 0.1531, 0.4272, 0.2532, 0.4057, 0.2491, 0.9138, 0.1456, 0.9264, 0.07717, 0.9237, 0.2594, 0.9068, 0.02376, 0.9138, 0.1456, 0.8818, 0.1277, 0.4205, 0.08178, 0.4147, 0.1517, 0.396, 0.09804, 0.2093, 0.4829, 0.2271, 0.4569, 0.2383, 0.4627, 0.9001, 0.8272, 0.9152, 0.8472, 0.8856, 0.844, 0.1643, 0.6937, 0.1789, 0.6589, 0.1905, 0.6806, 0.2129, 0.5951, 0.2108, 0.6861, 0.1905, 0.6806, 0.3878, 0.1923, 0.3841, 0.3364, 0.3655, 0.3413, 0.3655, 0.3413, 0.3728, 0.3628, 0.3331, 0.3845, 0.8667, 0.6114, 0.9001, 0.8272, 0.8645, 0.6459, 0.4122, 0.3819, 0.3841, 0.3364, 0.4057, 0.2491, 0.3841, 0.3364, 0.4122, 0.3819, 0.4194, 0.4202, 0.9062, 0.6067, 0.9071, 0.7463, 0.8667, 0.6114, 0.8645, 0.6459, 0.8856, 0.844, 0.8521, 0.6484, 0.234, 0.5713, 0.2108, 0.6861, 0.2129, 0.5951, 0.9237, 0.2594, 0.9371, 0.2667, 0.9404, 0.3726, 0.2359, 0.7087, 0.2108, 0.6861, 0.234, 0.5713, 0.8696, 0.3742, 0.8857, 0.3807, 0.871, 0.4711, 0.871, 0.4711, 0.8408, 0.4669, 0.832, 0.4282, 0.871, 0.4711, 0.9165, 0.375, 0.8978, 0.4732, 0.8408, 0.4669, 0.852, 0.4806, 0.8404, 0.4797, 0.8735, 0.4803, 0.852, 0.4806, 0.871, 0.4711, 0.8978, 0.4732, 0.8969, 0.487, 0.8735, 0.4803, 0.05617, 0.2025, 0.1045, 0.1918, 0.07919, 0.2095, 0.4454, 0.08802, 0.4381, 0.06784, 0.4551, 0.04423, 0.1521, 0.7711, 0.149, 0.7516, 0.1643, 0.6937, 0.2007, 0.6983, 0.2087, 0.7666, 0.1882, 0.7623, 0.4169, 0.6912, 0.4229, 0.6717, 0.4322, 0.6912, 0.4454, 0.08802, 0.4551, 0.04423, 0.4631, 0.1133, 0.4551, 0.04423, 0.4418, 0.06306, 0.4573, 0.02906, 0.2627, 0.4389, 0.2709, 0.3926, 0.2771, 0.4426, 0.1522, 0.8099, 0.1521, 0.7711, 0.1774, 0.8079, 0.1774, 0.8079, 0.1521, 0.7711, 0.2007, 0.6983, 0.1491, 0.1445, 0.1595, 0.1586, 0.136, 0.1799, 0.1438, 0.1183, 0.1491, 0.1445, 0.136, 0.1799, 0.3257, 0.369, 0.3331, 0.3845, 0.3132, 0.4081, 0.3729, 0.4548, 0.3538, 0.4461, 0.3728, 0.3628, 0.3331, 0.3845, 0.3041, 0.4814, 0.3132, 0.4081, 0.3538, 0.4461, 0.3041, 0.4814, 0.3331, 0.3845, 0.05955, 0.07022, 0.1438, 0.1183, 0.05617, 0.2025, 0.3454, 0.4887, 0.342, 0.5019, 0.3128, 0.4963, 0.002957, 0.1298, 0.05955, 0.07022, 0.009838, 0.1627, 0.9205, 0.6185, 0.9062, 0.6067, 0.9171, 0.5797, 0.9222, 0.493, 0.9108, 0.5101, 0.8845, 0.5038, 0.9165, 0.375, 0.9275, 0.3602, 0.936, 0.4008, 0.8978, 0.4732, 0.9373, 0.473, 0.9443, 0.4851, 0.84, 0.5519, 0.8551, 0.5425, 0.8667, 0.6114, 0.4194, 0.4202, 0.3729, 0.4548, 0.3728, 0.3628, 0.5695, 0.5414, 0.5658, 0.5302, 0.5695, 0.5088, 0.6905, 0.5141, 0.6905, 0.5598, 0.6845, 0.55, 0.05617, 0.2025, 0.1438, 0.1183, 0.136, 0.1799, 0.4283, 0.7172, 0.4169, 0.7066, 0.4283, 0.6971, 0.3454, 0.4887, 0.3041, 0.4814, 0.3538, 0.4461, 0.4322, 0.5069, 0.3646, 0.4827, 0.4194, 0.4202, 0.9165, 0.375, 0.936, 0.4008, 0.9373, 0.473, 0.3646, 0.4827, 0.4322, 0.5069, 0.3604, 0.5024, 0.3454, 0.4887, 0.3646, 0.4827, 0.3604, 0.5024, 0.3729, 0.4548, 0.3646, 0.4827, 0.3454, 0.4887, 0.003136, 0.1108, 0.05955, 0.07022, 0.002957, 0.1298, 0.2108, 0.6861, 0.2359, 0.7087, 0.2007, 0.6983, 0.2007, 0.6983, 0.1643, 0.6937, 0.1905, 0.6806, 0.8525, 0.6108, 0.8667, 0.6114, 0.8645, 0.6459, 0.5318, 0.9336, 0.5118, 0.9194, 0.5078, 0.8962, 0.5266, 0.8876, 0.5078, 0.8962, 0.494, 0.7303, 0.6519, 0.6273, 0.636, 0.6472, 0.6501, 0.5348, 0.6501, 0.5348, 0.636, 0.6472, 0.6105, 0.6958, 0.3544, 0.5596, 0.3566, 0.5305, 0.3752, 0.5583, 0.346, 0.6926, 0.3288, 0.6479, 0.3461, 0.5463, 0.346, 0.6926, 0.3544, 0.5596, 0.3665, 0.6689, 0.3566, 0.5305, 0.3461, 0.5463, 0.3444, 0.5301, 0.664, 0.5141, 0.6519, 0.6273, 0.6501, 0.5348, 0.3665, 0.6689, 0.3544, 0.5596, 0.3752, 0.5583, 0.6786, 0.5297, 0.6519, 0.6273, 0.664, 0.5141, 0.5318, 0.9336, 0.5243, 0.9367, 0.5118, 0.9194, 0.3566, 0.5305, 0.356, 0.5128, 0.3646, 0.5142, 0.3566, 0.5305, 0.3444, 0.5301, 0.356, 0.5128, 0.5186, 0.7866, 0.494, 0.7303, 0.488, 0.661, 0.494, 0.7303, 0.487, 0.7858, 0.4838, 0.7231, 0.6273, 0.7762, 0.639, 0.7823, 0.6056, 0.7787, 0.488, 0.661, 0.4838, 0.7231, 0.4694, 0.6519, 0.6056, 0.7787, 0.639, 0.7823, 0.5962, 0.868, 0.3707, 0.7966, 0.3665, 0.6689, 0.3775, 0.6715, 0.3665, 0.6689, 0.3372, 0.792, 0.346, 0.6926, 0.3372, 0.792, 0.2991, 0.7942, 0.3054, 0.7903, 0.4227, 0.7511, 0.4227, 0.7707, 0.4169, 0.763, 0.6739, 0.6811, 0.6469, 0.7774, 0.6519, 0.6273, 0.6519, 0.6273, 0.6273, 0.7762, 0.6056, 0.7787, 0.3372, 0.792, 0.3054, 0.7903, 0.3326, 0.6972, 0.3707, 0.7966, 0.3372, 0.792, 0.3665, 0.6689, 0.488, 0.661, 0.4601, 0.5745, 0.5013, 0.5393, 0.5784, 0.8522, 0.5962, 0.868, 0.5781, 0.8731, 0.4488, 0.5402, 0.4473, 0.5123, 0.479, 0.5088, 0.1489, 0.08334, 0.2087, 0.1314, 0.1808, 0.1247, 0.7809, 0.5525, 0.7922, 0.5411, 0.7914, 0.6546, 0.2257, 0.002957, 0.2711, 0.02611, 0.2068, 0.009341, 0.3869, 0.9433, 0.3343, 0.9401, 0.3405, 0.8944, 0.2711, 0.02611, 0.2257, 0.002957, 0.2748, 0.02199, 0.2068, 0.009341, 0.2711, 0.02611, 0.2087, 0.1314, 0.6286, 0.9024, 0.6427, 0.9258, 0.6252, 0.924, 0.3183, 0.9304, 0.3191, 0.9447, 0.2867, 0.9374, 0.5962, 0.868, 0.639, 0.7823, 0.6292, 0.8905, 0.832, 0.4985, 0.8845, 0.5038, 0.8551, 0.5425, 0.5845, 0.9196, 0.5962, 0.868, 0.6286, 0.9024, 0.1651, 0.02704, 0.2068, 0.009341, 0.1489, 0.08334, 0.832, 0.4985, 0.8815, 0.4933, 0.8845, 0.5038, 0.5845, 0.9196, 0.6286, 0.9024, 0.6252, 0.924, 0.3191, 0.9447, 0.3183, 0.9304, 0.3343, 0.9401, 0.5845, 0.9196, 0.5761, 0.8853, 0.5781, 0.8731, 0.4381, 0.5576, 0.4385, 0.5451, 0.4488, 0.5402, 0.6786, 0.914, 0.6427, 0.9258, 0.639, 0.7823, 0.772, 0.5295, 0.7908, 0.5172, 0.7922, 0.5411, 0.2808, 0.0438, 0.2711, 0.02611, 0.2748, 0.02199, 0.488, 0.661, 0.4694, 0.6519, 0.4601, 0.5745, 0.78, 0.6662, 0.772, 0.5295, 0.7914, 0.6546, 0.3807, 0.806, 0.3405, 0.8944, 0.3707, 0.7966, 0.4895, 0.02348, 0.4725, 0.01077, 0.4954, 0.005161, 0.4631, 0.1133, 0.4551, 0.04423, 0.5192, 0.09055, 0.1595, 0.1586, 0.1822, 0.1586, 0.1173, 0.2266, 0.5936, 0.4873, 0.5822, 0.5014, 0.5755, 0.4523, 0.5192, 0.09055, 0.4551, 0.04423, 0.4895, 0.02348, 0.1145, 0.2012, 0.136, 0.1799, 0.1173, 0.2266, 0.771, 0.8289, 0.7922, 0.7892, 0.7832, 0.8327, 0.78, 0.6662, 0.7922, 0.7892, 0.7435, 0.6988, 0.5186, 0.7866, 0.5149, 0.6482, 0.5254, 0.6734, 0.4322, 0.6658, 0.4236, 0.6627, 0.4322, 0.6286, 0.7581, 0.5195, 0.7857, 0.5151, 0.772, 0.5295, 0.2711, 0.02611, 0.2777, 0.05594, 0.2768, 0.07811, 0.6317, 0.3444, 0.6629, 0.3275, 0.6185, 0.4225, 0.6185, 0.4225, 0.6172, 0.4754, 0.5936, 0.4873, 0.6172, 0.4754, 0.6134, 0.4951, 0.5936, 0.4873, 0.1988, 0.144, 0.2122, 0.1517, 0.2574, 0.1809, 0.4088, 0.7076, 0.4108, 0.7264, 0.3929, 0.7264, 0.1522, 0.8099, 0.1399, 0.8043, 0.1415, 0.7764, 0.4058, 0.7471, 0.3929, 0.744, 0.4058, 0.7323, 0.1438, 0.1183, 0.1438, 0.09157, 0.152, 0.1067, 0.1521, 0.7711, 0.1344, 0.7713, 0.1356, 0.7587, 0.6845, 0.6883, 0.6973, 0.6807, 0.6973, 0.7018, 0.1, 0.06705, 0.1438, 0.09157, 0.1438, 0.1183, 0.685, 0.3244, 0.6728, 0.2884, 0.6757, 0.1581, 0.739, 0.8072, 0.7448, 0.744, 0.771, 0.8289, 0.9237, 0.2594, 0.9443, 0.1722, 0.9371, 0.2667, 0.6674, 0.6328, 0.6739, 0.6811, 0.6519, 0.6273])
me_cube.materials.append(mat_material)
me_cube.use_remesh_preserve_volume = False
me_cube.use_remesh_preserve_attributes = False
me_cube.use_mirror_vertex_groups = False
me_cube.update()

# ---- objects
ob_stalactite1 = bpy.data.objects.new('Stalactite1', me_cube)

# ---- transforms, parenting, visibility, modifiers, constraints
ob_stalactite1.location = (0.0, 0.0, 0.0)
ob_stalactite1.lock_rotations_4d = False
ob_stalactite1.empty_display_type = 'ARROWS'
ob_stalactite1.lineart.crease_threshold = 0.0

# ---- collection membership
col_collection.objects.link(ob_stalactite1)

# ---- scene / render settings (as saved in the file)
scene.frame_start = 1; scene.frame_end = 250; scene.frame_set(1)
scene.render.engine = 'BLENDER_EEVEE_NEXT'
scene.cycles.use_denoising = False
scene.cycles.samples = 128
scene.cycles.sampling_pattern = 'TABULATED_SOBOL'
scene.cycles.use_adaptive_sampling = False
scene.cycles.use_light_tree = False
scene.view_settings.view_transform = 'Filmic'
bpy.context.view_layer.update()

# ---- added for rendering (the .blend has no active camera and no usable light): camera, sun
cam_auto = bpy.data.cameras.new('AutoCamera')
cam_auto.lens = 50.0
cam_auto.sensor_width = 36.0
cam_auto.clip_end = 1000.0
ob_auto_camera = bpy.data.objects.new('AutoCamera', cam_auto)
scene.collection.objects.link(ob_auto_camera)
ob_auto_camera.location = (2.73013, -3.22481, 1.06965)
ob_auto_camera.rotation_euler = (1.09748, -7.21219e-08, 0.694738)
scene.camera = ob_auto_camera
light_auto_sun = bpy.data.lights.new('AutoSun', 'SUN')
light_auto_sun.energy = 3.0
light_auto_sun.angle = 0.0523599
ob_auto_sun = bpy.data.objects.new('AutoSun', light_auto_sun)
scene.collection.objects.link(ob_auto_sun)
ob_auto_sun.rotation_euler = (0.872665, 0.174533, 0.523599)
bpy.context.view_layer.update()
